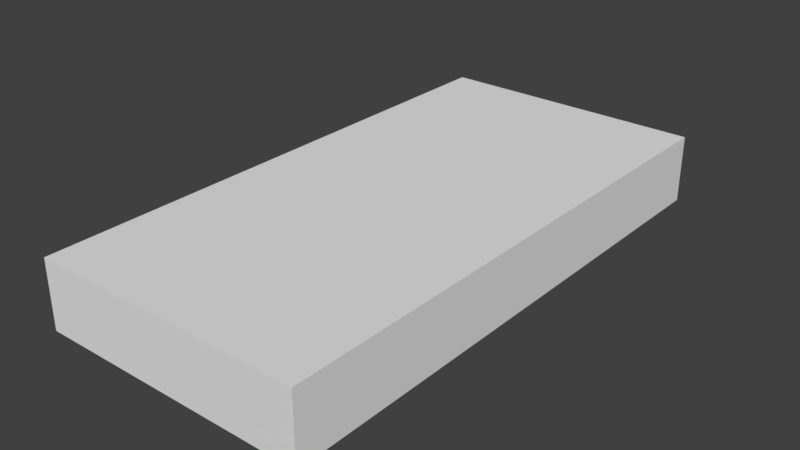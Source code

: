 # Source: Platform1.blend  (saved by Blender 2.79.0; exported with 4.5.12 LTS)
import bpy
from mathutils import Matrix  # noqa: F401  (used for matrix-valued properties, if any)

bpy.ops.wm.read_factory_settings(use_empty=True)
scene = bpy.context.scene
scene.name = 'Scene'

# ---- collections
col_collection_1 = bpy.data.collections.new('Collection 1'); scene.collection.children.link(col_collection_1)

# ---- world
world_world = bpy.data.worlds.new('World'); scene.world = world_world
world_world.color = (0.05088, 0.05088, 0.05088)
world_world.use_sun_shadow = False
world_world.sun_shadow_jitter_overblur = 0.0
world_world.cycles.sampling_method = 'MANUAL'

# ---- meshes
me_cube_001 = bpy.data.meshes.new('Cube.001')
me_cube_001.from_pydata([(-1.0, -1.0, -1.0), (-1.0, -1.0, 1.0), (-1.0, 1.0, -1.0), (-1.0, 1.0, 1.0), (1.0, -1.0, -1.0), (1.0, -1.0, 1.0), (1.0, 1.0, -1.0), (1.0, 1.0, 1.0)], [], [(0, 1, 3, 2), (2, 3, 7, 6), (6, 7, 5, 4), (4, 5, 1, 0), (2, 6, 4, 0), (7, 3, 1, 5)])
me_cube_001.use_remesh_preserve_volume = False
me_cube_001.use_remesh_preserve_attributes = False
me_cube_001.use_mirror_vertex_groups = False
me_cube_001.update()

# ---- objects
ob_cube = bpy.data.objects.new('Cube', me_cube_001)

# ---- transforms, parenting, visibility, modifiers, constraints
ob_cube.location = (0.0, 0.0, 0.0)
ob_cube.scale = (1.0, 2.0, 0.25)
ob_cube.lineart.crease_threshold = 0.0

# ---- collection membership
col_collection_1.objects.link(ob_cube)

# ---- scene / render settings (as saved in the file)
scene.frame_start = 1; scene.frame_end = 250; scene.frame_set(1)
scene.render.engine = 'BLENDER_EEVEE_NEXT'
scene.render.resolution_percentage = 50
scene.render.dither_intensity = 0.0
scene.cycles.use_denoising = False
scene.cycles.samples = 128
scene.cycles.sampling_pattern = 'TABULATED_SOBOL'
scene.cycles.use_adaptive_sampling = False
scene.cycles.use_light_tree = False
scene.cycles.blur_glossy = 0.0
scene.cycles.sample_clamp_indirect = 0.0
scene.view_settings.view_transform = 'Standard'
bpy.context.view_layer.update()

# ---- added for rendering (the .blend has no active camera and no usable light): camera, sun
cam_auto = bpy.data.cameras.new('AutoCamera')
cam_auto.lens = 50.0
cam_auto.sensor_width = 36.0
cam_auto.clip_end = 1000.0
ob_auto_camera = bpy.data.objects.new('AutoCamera', cam_auto)
scene.collection.objects.link(ob_auto_camera)
ob_auto_camera.location = (4.16351, -4.99621, 3.33081)
ob_auto_camera.rotation_euler = (1.09748, -7.21219e-08, 0.694738)
scene.camera = ob_auto_camera
light_auto_sun = bpy.data.lights.new('AutoSun', 'SUN')
light_auto_sun.energy = 3.0
light_auto_sun.angle = 0.0523599
ob_auto_sun = bpy.data.objects.new('AutoSun', light_auto_sun)
scene.collection.objects.link(ob_auto_sun)
ob_auto_sun.rotation_euler = (0.872665, 0.174533, 0.523599)
bpy.context.view_layer.update()

